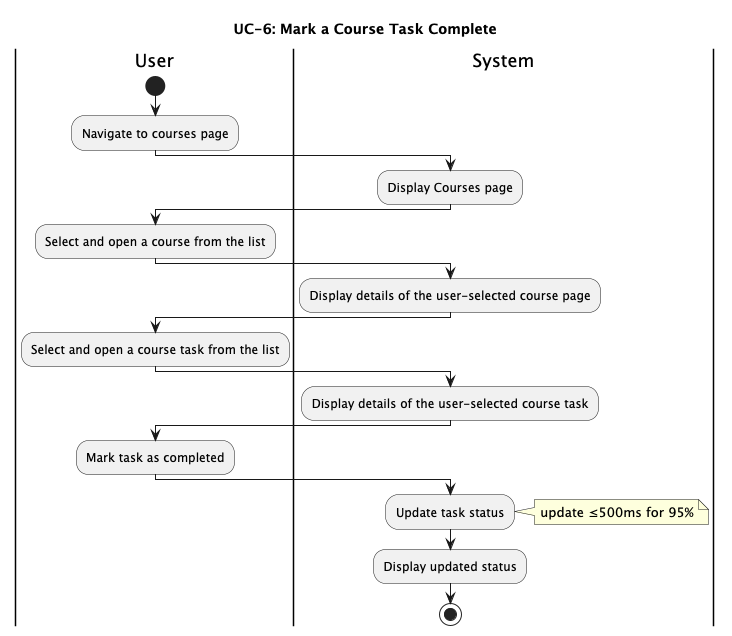

The diagram above was rendered by PlantUML. Its source (embedded in the PNG):
@startuml

title UC-6: Mark a Course Task Complete

|User|
    start
    :Navigate to courses page;

|System|
    :Display Courses page;

|User|
    :Select and open a course from the list;

|System|
    :Display details of the user-selected course page;

|User|
    :Select and open a course task from the list;

|System|
    :Display details of the user-selected course task;

|User|
    :Mark task as completed;

|System|
    :Update task status;
    note right
        update ≤500ms for 95%
    end note
    :Display updated status;
    stop

@enduml